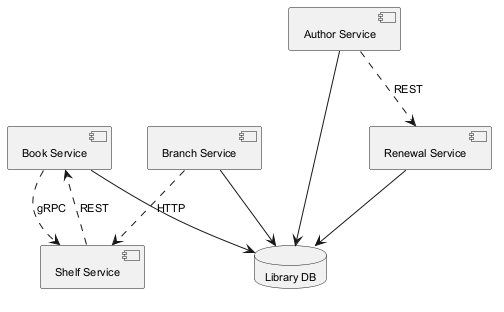

The diagram above was rendered by PlantUML. Its source (embedded in the PNG):
@startuml
skinparam backgroundColor #FFFFFF
skinparam classBackgroundColor #F3E5F5
skinparam classBorderColor #6A1B9A
skinparam defaultFontSize 11
component "Book Service" as C_BookService
component "Author Service" as C_AuthorService
component "Renewal Service" as C_RenewalService
component "Branch Service" as C_BranchService
component "Shelf Service" as C_ShelfService
database "Library DB" as DB_library
C_BookService --> DB_library
C_AuthorService --> DB_library
C_RenewalService --> DB_library
C_BranchService --> DB_library
C_BranchService ..> C_ShelfService : HTTP
C_AuthorService ..> C_RenewalService : REST
C_ShelfService ..> C_BookService : REST
C_BookService ..> C_ShelfService : gRPC
@enduml